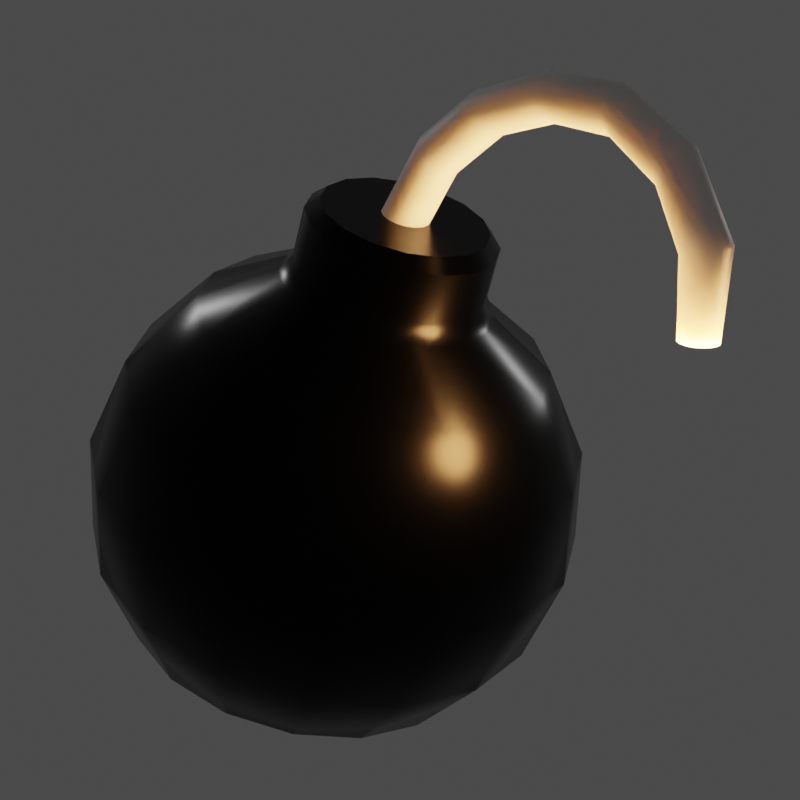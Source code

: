 # Source: Bomb.blend  (saved by Blender 2.82.7; exported with 4.5.12 LTS)
import bpy
from mathutils import Matrix  # noqa: F401  (used for matrix-valued properties, if any)

bpy.ops.wm.read_factory_settings(use_empty=True)
scene = bpy.context.scene
scene.name = 'Scene'

# ---- collections
col_collection = bpy.data.collections.new('Collection'); scene.collection.children.link(col_collection)

# ---- materials (node trees are filled in below, after node groups)
mat_metal = bpy.data.materials.new('Metal')
mat_metal.use_transparent_shadow = False
mat_wick = bpy.data.materials.new('Wick')
mat_wick.use_transparent_shadow = False

# ---- material node trees
mat_metal.use_nodes = True; mat_metal.node_tree.nodes.clear()
_N = mat_metal.node_tree.nodes; _L = mat_metal.node_tree.links
n0 = _N.new('ShaderNodeOutputMaterial'); n0.name = 'Material Output'; n0.location = (300, 300)
n1 = _N.new('ShaderNodeBsdfPrincipled'); n1.name = 'Principled BSDF'; n1.location = (10, 300)
n1.distribution = 'GGX'
n1.subsurface_method = 'BURLEY'
n1.inputs[0].default_value = (0.0, 0.0, 0.0, 1.0)
n1.inputs[1].default_value = 0.8
n1.inputs[2].default_value = 0.25
n1.inputs[3].default_value = 1.45
n1.inputs[27].default_value = (0.0, 0.0, 0.0, 1.0)
n1.inputs[28].default_value = 1.0
_L.new(n1.outputs[0], n0.inputs[0])
n0.is_active_output = True
mat_wick.use_nodes = True; mat_wick.node_tree.nodes.clear()
_N = mat_wick.node_tree.nodes; _L = mat_wick.node_tree.links
n0 = _N.new('ShaderNodeOutputMaterial'); n0.name = 'Material Output'; n0.location = (300, 300)
n1 = _N.new('ShaderNodeBsdfPrincipled'); n1.name = 'Principled BSDF'; n1.location = (10, 300)
n1.distribution = 'GGX'
n1.subsurface_method = 'BURLEY'
n1.inputs[3].default_value = 1.45
n1.inputs[8].default_value = 1.0
n1.inputs[9].default_value = (0.25, 0.2, 0.1)
n1.inputs[10].default_value = 0.5
n1.inputs[27].default_value = (0.0, 0.0, 0.0, 1.0)
n1.inputs[28].default_value = 1.0
_L.new(n1.outputs[0], n0.inputs[0])
n0.is_active_output = True

# ---- world
world_world = bpy.data.worlds.new('World'); scene.world = world_world
world_world.use_nodes = True; world_world.node_tree.nodes.clear()
_N = world_world.node_tree.nodes; _L = world_world.node_tree.links
n0 = _N.new('ShaderNodeOutputWorld'); n0.name = 'World Output'; n0.location = (300, 300)
n1 = _N.new('ShaderNodeBackground'); n1.name = 'Background'; n1.location = (10, 300)
n1.inputs[0].default_value = (0.2266, 0.2266, 0.2266, 1.0)
n1.inputs[1].default_value = 0.25
_L.new(n1.outputs[0], n0.inputs[0])
n0.is_active_output = True
world_world.color = (0.05088, 0.05088, 0.05088)
world_world.use_sun_shadow = False
world_world.sun_shadow_jitter_overblur = 0.0

# ---- cameras
cam_camera_001 = bpy.data.cameras.new('Camera.001')
cam_camera_001.lens = 100.0

# ---- lights
light_point = bpy.data.lights.new('Point', 'POINT')
light_point.color = (1.0, 0.4483, 0.1481)
light_point.transmission_factor = 0.0
light_point.energy = 500.0
light_point.shadow_soft_size = 0.25
light_point.shadow_maximum_resolution = 0.006
light_point.use_absolute_resolution = True
light_point_001 = bpy.data.lights.new('Point.001', 'POINT')
light_point_001.transmission_factor = 0.0
light_point_001.energy = 50.0
light_point_001.shadow_soft_size = 0.25
light_point_001.shadow_maximum_resolution = 0.006
light_point_001.use_absolute_resolution = True
light_point_002 = bpy.data.lights.new('Point.002', 'POINT')
light_point_002.transmission_factor = 0.0
light_point_002.energy = 50.0
light_point_002.shadow_soft_size = 0.25
light_point_002.shadow_maximum_resolution = 0.006
light_point_002.use_absolute_resolution = True

# ---- meshes
me_sphere = bpy.data.meshes.new('Sphere')
me_sphere.from_pydata([(0.0, 0.7071, 0.7071), (0.0, 0.9239, 0.3827), (0.0, 0.9239, -0.3827), (0.0, 0.3827, -0.9239), (0.2706, 0.6533, 0.7071), (0.3536, 0.8536, 0.3827), (0.3827, 0.9239, -4.371e-08), (0.3536, 0.8536, -0.3827), (0.2706, 0.6533, -0.7071), (0.1464, 0.3536, -0.9239), (0.5, 0.5, 0.7071), (0.6533, 0.6533, 0.3827), (0.7071, 0.7071, -4.371e-08), (0.6533, 0.6533, -0.3827), (0.5, 0.5, -0.7071), (0.2706, 0.2706, -0.9239), (0.6533, 0.2706, 0.7071), (0.8536, 0.3536, 0.3827), (0.9239, 0.3827, -4.371e-08), (0.8536, 0.3536, -0.3827), (0.6533, 0.2706, -0.7071), (0.3536, 0.1464, -0.9239), (0.7071, 7.11e-08, 0.7071), (0.9239, 1.149e-08, 0.3827), (1.0, 1.149e-08, -4.371e-08), (0.9239, 1.149e-08, -0.3827), (0.7071, 7.11e-08, -0.7071), (0.3827, 5.62e-08, -0.9239), (0.6533, -0.2706, 0.7071), (0.8536, -0.3536, 0.3827), (0.9239, -0.3827, -4.371e-08), (0.8536, -0.3536, -0.3827), (0.6533, -0.2706, -0.7071), (0.3536, -0.1464, -0.9239), (0.5, -0.5, 0.7071), (0.6533, -0.6533, 0.3827), (0.7071, -0.7071, -4.371e-08), (0.6533, -0.6533, -0.3827), (0.5, -0.5, -0.7071), (0.2706, -0.2706, -0.9239), (0.2706, -0.6533, 0.7071), (0.3536, -0.8536, 0.3827), (0.3827, -0.9239, -4.371e-08), (0.3536, -0.8536, -0.3827), (0.2706, -0.6533, -0.7071), (0.1464, -0.3536, -0.9239), (-2.664e-07, -0.7071, 0.7071), (-2.962e-07, -0.9239, 0.3827), (-3.26e-07, -1.0, -4.371e-08), (-2.962e-07, -0.9239, -0.3827), (-2.664e-07, -0.7071, -0.7071), (-1.621e-07, -0.3827, -0.9239), (-0.2706, -0.6533, 0.7071), (-0.3536, -0.8536, 0.3827), (-0.3827, -0.9239, -4.371e-08), (-0.3536, -0.8536, -0.3827), (-0.2706, -0.6533, -0.7071), (-0.1464, -0.3536, -0.9239), (-0.5, -0.5, 0.7071), (-0.6533, -0.6533, 0.3827), (-0.7071, -0.7071, -4.371e-08), (-0.6533, -0.6533, -0.3827), (-0.5, -0.5, -0.7071), (-0.2706, -0.2706, -0.9239), (-0.6533, -0.2706, 0.7071), (-0.8536, -0.3536, 0.3827), (-0.9239, -0.3827, -4.371e-08), (-0.8536, -0.3536, -0.3827), (-0.6533, -0.2706, -0.7071), (-0.3536, -0.1464, -0.9239), (-0.7071, 4.883e-07, 0.7071), (-0.9239, 5.181e-07, 0.3827), (-1.0, 6.075e-07, -4.371e-08), (-0.9239, 5.181e-07, -0.3827), (-0.7071, 4.883e-07, -0.7071), (-0.3827, 3.393e-07, -0.9239), (-0.6533, 0.2706, 0.7071), (-0.8536, 0.3536, 0.3827), (-0.9239, 0.3827, -4.371e-08), (-0.8536, 0.3536, -0.3827), (-0.6533, 0.2706, -0.7071), (-0.3536, 0.1464, -0.9239), (-0.5, 0.5, 0.7071), (-0.6533, 0.6533, 0.3827), (-0.7071, 0.7071, -4.371e-08), (-0.6533, 0.6533, -0.3827), (-0.5, 0.5, -0.7071), (-0.2706, 0.2706, -0.9239), (-0.2706, 0.6533, 0.7071), (-0.3536, 0.8536, 0.3827), (-0.3827, 0.9239, -4.371e-08), (-0.3536, 0.8536, -0.3827), (-0.2706, 0.6533, -0.7071), (-0.1464, 0.3536, -0.9239), (6.575e-07, 1.0, -4.371e-08), (4.34e-07, 0.7071, -0.7071), (0.0, 1.51e-07, -1.0), (2.702e-08, 0.09567, 1.228), (0.03661, 0.08839, 1.228), (0.06765, 0.06765, 1.228), (0.08839, 0.03661, 1.228), (0.09567, 6.186e-08, 1.228), (0.08839, -0.03661, 1.228), (0.06765, -0.06765, 1.228), (0.03661, -0.08839, 1.228), (-1.769e-08, -0.09567, 1.228), (-0.03661, -0.08839, 1.228), (-0.06765, -0.06765, 1.228), (-0.08839, -0.03661, 1.228), (-0.09567, 9.166e-08, 1.228), (-0.08839, 0.03661, 1.228), (-0.06765, 0.06765, 1.228), (-0.03661, 0.08839, 1.228), (0.07765, 0.09567, 1.518), (0.1094, 0.08839, 1.5), (0.1362, 0.06765, 1.484), (0.1542, 0.03661, 1.474), (0.1605, 6.186e-08, 1.47), (0.1542, -0.03661, 1.474), (0.1362, -0.06765, 1.484), (0.1094, -0.08839, 1.5), (0.07765, -0.09567, 1.518), (0.04594, -0.08839, 1.536), (0.01906, -0.06765, 1.552), (0.001099, -0.03661, 1.562), (-0.005208, 9.166e-08, 1.566), (0.001099, 0.03661, 1.562), (0.01906, 0.06765, 1.552), (0.04594, 0.08839, 1.536), (0.2497, 0.09567, 1.764), (0.2797, 0.08839, 1.743), (0.3051, 0.06765, 1.725), (0.3221, 0.03661, 1.713), (0.3281, 6.186e-08, 1.709), (0.3221, -0.03661, 1.713), (0.3051, -0.06765, 1.725), (0.2797, -0.08839, 1.743), (0.2497, -0.09567, 1.764), (0.2197, -0.08839, 1.785), (0.1943, -0.06765, 1.803), (0.1773, -0.03661, 1.815), (0.1713, 9.166e-08, 1.819), (0.1773, 0.03661, 1.815), (0.1943, 0.06765, 1.803), (0.2197, 0.08839, 1.785), (0.4955, 0.09567, 1.936), (0.5165, 0.08839, 1.906), (0.5343, 0.06765, 1.881), (0.5462, 0.03661, 1.864), (0.5503, 6.186e-08, 1.858), (0.5462, -0.03661, 1.864), (0.5343, -0.06765, 1.881), (0.5165, -0.08839, 1.906), (0.4955, -0.09567, 1.936), (0.4745, -0.08839, 1.966), (0.4567, -0.06765, 1.991), (0.4448, -0.03661, 2.008), (0.4406, 9.166e-08, 2.014), (0.4448, 0.03661, 2.008), (0.4567, 0.06765, 1.991), (0.4745, 0.08839, 1.966), (0.7852, 0.09567, 2.014), (0.7947, 0.08839, 1.978), (0.8028, 0.06765, 1.948), (0.8081, 0.03661, 1.928), (0.81, 6.186e-08, 1.921), (0.8081, -0.03661, 1.928), (0.8028, -0.06765, 1.948), (0.7947, -0.08839, 1.978), (0.7852, -0.09567, 2.014), (0.7758, -0.08839, 2.049), (0.7677, -0.06765, 2.079), (0.7624, -0.03661, 2.099), (0.7605, 9.166e-08, 2.106), (0.7624, 0.03661, 2.099), (0.7677, 0.06765, 2.079), (0.7758, 0.08839, 2.049), (1.075, 0.09567, 1.936), (1.066, 0.08839, 1.901), (1.058, 0.06765, 1.871), (1.052, 0.03661, 1.851), (1.05, 6.186e-08, 1.844), (1.052, -0.03661, 1.851), (1.058, -0.06765, 1.871), (1.066, -0.08839, 1.901), (1.075, -0.09567, 1.936), (1.084, -0.08839, 1.971), (1.093, -0.06765, 2.001), (1.098, -0.03661, 2.021), (1.1, 9.166e-08, 2.028), (1.098, 0.03661, 2.021), (1.093, 0.06765, 2.001), (1.084, 0.08839, 1.971), (1.287, 0.09567, 1.724), (1.255, 0.08839, 1.706), (1.229, 0.06765, 1.69), (1.211, 0.03661, 1.68), (1.204, 6.186e-08, 1.676), (1.211, -0.03661, 1.68), (1.229, -0.06765, 1.69), (1.255, -0.08839, 1.706), (1.287, -0.09567, 1.724), (1.319, -0.08839, 1.742), (1.346, -0.06765, 1.758), (1.364, -0.03661, 1.768), (1.37, 9.166e-08, 1.772), (1.364, 0.03661, 1.768), (1.346, 0.06765, 1.758), (1.319, 0.08839, 1.742), (1.37, -2.296e-08, 1.415), (1.37, 0.07654, 1.415), (1.342, 0.07071, 1.407), (1.318, 0.05412, 1.401), (1.302, 0.02929, 1.396), (1.296, 3.179e-09, 1.395), (1.302, -0.02929, 1.396), (1.318, -0.05412, 1.401), (1.342, -0.07071, 1.407), (1.37, -0.07654, 1.415), (1.398, -0.07071, 1.422), (1.422, -0.05412, 1.429), (1.438, -0.02929, 1.433), (1.444, 2.702e-08, 1.435), (1.438, 0.02929, 1.433), (1.422, 0.05412, 1.429), (1.398, 0.07071, 1.422), (0.1626, 0.3925, 0.8957), (0.1464, 0.3536, 0.9739), (0.2706, 0.2706, 0.9739), (0.3004, 0.3004, 0.8957), (0.3536, 0.1464, 0.9739), (0.3925, 0.1626, 0.8957), (0.3827, 1.292e-07, 0.9739), (0.4248, 1.23e-07, 0.8957), (0.3536, -0.1464, 0.9739), (0.3925, -0.1626, 0.8957), (0.2706, -0.2706, 0.9739), (0.3004, -0.3004, 0.8957), (0.1464, -0.3536, 0.9739), (0.1626, -0.3925, 0.8957), (-7.361e-08, -0.3827, 0.9739), (-9.784e-08, -0.4248, 0.8957), (-0.1464, -0.3536, 0.9739), (-0.1626, -0.3925, 0.8957), (-0.2706, -0.2706, 0.9739), (-0.3004, -0.3004, 0.8957), (-0.3536, -0.1464, 0.9739), (-0.3925, -0.1626, 0.8957), (-0.3827, 2.484e-07, 0.9739), (-0.4248, 2.809e-07, 0.8957), (-0.3536, 0.1464, 0.9739), (-0.3925, 0.1626, 0.8957), (-0.2706, 0.2706, 0.9739), (-0.3004, 0.3004, 0.8957), (-0.1464, 0.3536, 0.9739), (-0.1626, 0.3925, 0.8957), (1.052e-07, 0.3827, 0.9739), (9.235e-08, 0.4248, 0.8957), (0.2345, 0.2346, 1.228), (0.2706, 0.2706, 1.178), (0.1464, 0.3536, 1.178), (0.1269, 0.3065, 1.228), (0.3065, 0.1269, 1.228), (0.3536, 0.1464, 1.178), (0.3317, 1.11e-07, 1.228), (0.3827, 1.231e-07, 1.178), (0.3065, -0.1269, 1.228), (0.3536, -0.1464, 1.178), (0.2345, -0.2345, 1.228), (0.2706, -0.2706, 1.178), (0.1269, -0.3065, 1.228), (0.1464, -0.3536, 1.178), (-6.753e-08, -0.3317, 1.228), (-7.737e-08, -0.3827, 1.178), (-0.1269, -0.3065, 1.228), (-0.1464, -0.3536, 1.178), (-0.2345, -0.2345, 1.228), (-0.2706, -0.2706, 1.178), (-0.3065, -0.1269, 1.228), (-0.3536, -0.1464, 1.178), (-0.3317, 2.143e-07, 1.228), (-0.3827, 2.423e-07, 1.178), (-0.3065, 0.1269, 1.228), (-0.3536, 0.1464, 1.178), (-0.2345, 0.2346, 1.228), (-0.2706, 0.2706, 1.178), (-0.1269, 0.3065, 1.228), (-0.1464, 0.3536, 1.178), (8.747e-08, 0.3317, 1.228), (1.014e-07, 0.3827, 1.178)], [], [(10, 229, 231, 16), (3, 95, 8, 9), (2, 94, 6, 7), (1, 0, 4, 5), (64, 247, 249, 70), (96, 3, 9), (95, 2, 7, 8), (94, 1, 5, 6), (7, 6, 12, 13), (5, 4, 10, 11), (228, 227, 260, 259), (96, 9, 15), (8, 7, 13, 14), (6, 5, 11, 12), (227, 256, 289, 260), (9, 8, 14, 15), (96, 15, 21), (14, 13, 19, 20), (12, 11, 17, 18), (230, 228, 259, 263), (15, 14, 20, 21), (13, 12, 18, 19), (11, 10, 16, 17), (70, 249, 251, 76), (18, 17, 23, 24), (232, 230, 263, 265), (21, 20, 26, 27), (19, 18, 24, 25), (17, 16, 22, 23), (34, 237, 239, 40), (96, 21, 27), (20, 19, 25, 26), (27, 26, 32, 33), (25, 24, 30, 31), (23, 22, 28, 29), (88, 255, 257, 0), (96, 27, 33), (26, 25, 31, 32), (24, 23, 29, 30), (234, 232, 265, 267), (29, 28, 34, 35), (261, 98, 99, 258), (96, 33, 39), (32, 31, 37, 38), (30, 29, 35, 36), (236, 234, 267, 269), (33, 32, 38, 39), (31, 30, 36, 37), (96, 39, 45), (38, 37, 43, 44), (36, 35, 41, 42), (238, 236, 269, 271), (39, 38, 44, 45), (37, 36, 42, 43), (35, 34, 40, 41), (52, 243, 245, 58), (240, 238, 271, 273), (45, 44, 50, 51), (43, 42, 48, 49), (41, 40, 46, 47), (28, 235, 237, 34), (96, 45, 51), (44, 43, 49, 50), (42, 41, 47, 48), (51, 50, 56, 57), (49, 48, 54, 55), (47, 46, 52, 53), (58, 245, 247, 64), (96, 51, 57), (50, 49, 55, 56), (48, 47, 53, 54), (242, 240, 273, 275), (22, 233, 235, 28), (96, 57, 63), (56, 55, 61, 62), (54, 53, 59, 60), (244, 242, 275, 277), (57, 56, 62, 63), (55, 54, 60, 61), (53, 52, 58, 59), (62, 61, 67, 68), (60, 59, 65, 66), (246, 244, 277, 279), (63, 62, 68, 69), (61, 60, 66, 67), (59, 58, 64, 65), (82, 253, 255, 88), (96, 63, 69), (69, 68, 74, 75), (67, 66, 72, 73), (65, 64, 70, 71), (76, 251, 253, 82), (96, 69, 75), (68, 67, 73, 74), (66, 65, 71, 72), (248, 246, 279, 281), (73, 72, 78, 79), (71, 70, 76, 77), (46, 241, 243, 52), (96, 75, 81), (74, 73, 79, 80), (72, 71, 77, 78), (250, 248, 281, 283), (75, 74, 80, 81), (96, 81, 87), (80, 79, 85, 86), (78, 77, 83, 84), (252, 250, 283, 285), (81, 80, 86, 87), (79, 78, 84, 85), (77, 76, 82, 83), (40, 239, 241, 46), (84, 83, 89, 90), (254, 252, 285, 287), (87, 86, 92, 93), (85, 84, 90, 91), (83, 82, 88, 89), (16, 231, 233, 22), (96, 87, 93), (86, 85, 91, 92), (93, 92, 95, 3), (91, 90, 94, 2), (89, 88, 0, 1), (0, 257, 226, 4), (96, 93, 3), (92, 91, 2, 95), (90, 89, 1, 94), (256, 254, 287, 289), (100, 99, 115, 116), (108, 107, 123, 124), (101, 100, 116, 117), (109, 108, 124, 125), (102, 101, 117, 118), (110, 109, 125, 126), (103, 102, 118, 119), (111, 110, 126, 127), (104, 103, 119, 120), (112, 111, 127, 128), (105, 104, 120, 121), (98, 97, 113, 114), (97, 112, 128, 113), (106, 105, 121, 122), (99, 98, 114, 115), (107, 106, 122, 123), (286, 112, 97, 288), (284, 111, 112, 286), (282, 110, 111, 284), (280, 109, 110, 282), (278, 108, 109, 280), (276, 107, 108, 278), (274, 106, 107, 276), (272, 105, 106, 274), (270, 104, 105, 272), (268, 103, 104, 270), (266, 102, 103, 268), (264, 101, 102, 266), (288, 97, 98, 261), (258, 99, 100, 262), (262, 100, 101, 264), (126, 125, 141, 142), (119, 118, 134, 135), (127, 126, 142, 143), (120, 119, 135, 136), (128, 127, 143, 144), (121, 120, 136, 137), (114, 113, 129, 130), (113, 128, 144, 129), (122, 121, 137, 138), (115, 114, 130, 131), (123, 122, 138, 139), (116, 115, 131, 132), (124, 123, 139, 140), (117, 116, 132, 133), (125, 124, 140, 141), (118, 117, 133, 134), (137, 136, 152, 153), (130, 129, 145, 146), (129, 144, 160, 145), (138, 137, 153, 154), (131, 130, 146, 147), (139, 138, 154, 155), (132, 131, 147, 148), (140, 139, 155, 156), (133, 132, 148, 149), (141, 140, 156, 157), (134, 133, 149, 150), (142, 141, 157, 158), (135, 134, 150, 151), (143, 142, 158, 159), (136, 135, 151, 152), (144, 143, 159, 160), (148, 147, 163, 164), (156, 155, 171, 172), (149, 148, 164, 165), (157, 156, 172, 173), (150, 149, 165, 166), (158, 157, 173, 174), (151, 150, 166, 167), (159, 158, 174, 175), (152, 151, 167, 168), (160, 159, 175, 176), (153, 152, 168, 169), (146, 145, 161, 162), (145, 160, 176, 161), (154, 153, 169, 170), (147, 146, 162, 163), (155, 154, 170, 171), (174, 173, 189, 190), (167, 166, 182, 183), (175, 174, 190, 191), (168, 167, 183, 184), (176, 175, 191, 192), (169, 168, 184, 185), (162, 161, 177, 178), (161, 176, 192, 177), (170, 169, 185, 186), (163, 162, 178, 179), (171, 170, 186, 187), (164, 163, 179, 180), (172, 171, 187, 188), (165, 164, 180, 181), (173, 172, 188, 189), (166, 165, 181, 182), (192, 191, 207, 208), (185, 184, 200, 201), (178, 177, 193, 194), (177, 192, 208, 193), (186, 185, 201, 202), (179, 178, 194, 195), (187, 186, 202, 203), (180, 179, 195, 196), (188, 187, 203, 204), (181, 180, 196, 197), (189, 188, 204, 205), (182, 181, 197, 198), (190, 189, 205, 206), (183, 182, 198, 199), (191, 190, 206, 207), (184, 183, 199, 200), (203, 202, 219, 220), (196, 195, 212, 213), (204, 203, 220, 221), (197, 196, 213, 214), (205, 204, 221, 222), (198, 197, 214, 215), (206, 205, 222, 223), (199, 198, 215, 216), (207, 206, 223, 224), (200, 199, 216, 217), (208, 207, 224, 225), (201, 200, 217, 218), (194, 193, 210, 211), (193, 208, 225, 210), (202, 201, 218, 219), (195, 194, 211, 212), (210, 209, 211), (211, 209, 212), (212, 209, 213), (213, 209, 214), (214, 209, 215), (215, 209, 216), (216, 209, 217), (217, 209, 218), (218, 209, 219), (219, 209, 220), (220, 209, 221), (221, 209, 222), (222, 209, 223), (223, 209, 224), (224, 209, 225), (225, 209, 210), (229, 226, 227, 228), (228, 230, 231, 229), (230, 232, 233, 231), (235, 233, 232, 234), (237, 235, 234, 236), (236, 238, 239, 237), (238, 240, 241, 239), (243, 241, 240, 242), (245, 243, 242, 244), (244, 246, 247, 245), (249, 247, 246, 248), (251, 249, 248, 250), (250, 252, 253, 251), (252, 254, 255, 253), (257, 255, 254, 256), (256, 227, 226, 257), (259, 260, 261, 258), (258, 262, 263, 259), (262, 264, 265, 263), (267, 265, 264, 266), (269, 267, 266, 268), (268, 270, 271, 269), (270, 272, 273, 271), (275, 273, 272, 274), (277, 275, 274, 276), (276, 278, 279, 277), (281, 279, 278, 280), (283, 281, 280, 282), (282, 284, 285, 283), (284, 286, 287, 285), (289, 287, 286, 288), (288, 261, 260, 289), (4, 226, 229, 10)])
me_sphere.polygons.foreach_set('use_smooth', [True] * 304)
me_sphere.polygons.foreach_set('material_index', [0, 0, 0, 0, 0, 0, 0, 0, 0, 0, 0, 0, 0, 0, 0, 0, 0, 0, 0, 0, 0, 0, 0, 0, 0, 0, 0, 0, 0, 0, 0, 0, 0, 0, 0, 0, 0, 0, 0, 0, 0, 0, 0, 0, 0, 0, 0, 0, 0, 0, 0, 0, 0, 0, 0, 0, 0, 0, 0, 0, 0, 0, 0, 0, 0, 0, 0, 0, 0, 0, 0, 0, 0, 0, 0, 0, 0, 0, 0, 0, 0, 0, 0, 0, 0, 0, 0, 0, 0, 0, 0, 0, 0, 0, 0, 0, 0, 0, 0, 0, 0, 0, 0, 0, 0, 0, 0, 0, 0, 0, 0, 0, 0, 0, 0, 0, 0, 0, 0, 0, 0, 0, 0, 0, 0, 0, 0, 0, 1, 1, 1, 1, 1, 1, 1, 1, 1, 1, 1, 1, 1, 1, 1, 1, 0, 0, 0, 0, 0, 0, 0, 0, 0, 0, 0, 0, 0, 0, 0, 1, 1, 1, 1, 1, 1, 1, 1, 1, 1, 1, 1, 1, 1, 1, 1, 1, 1, 1, 1, 1, 1, 1, 1, 1, 1, 1, 1, 1, 1, 1, 1, 1, 1, 1, 1, 1, 1, 1, 1, 1, 1, 1, 1, 1, 1, 1, 1, 1, 1, 1, 1, 1, 1, 1, 1, 1, 1, 1, 1, 1, 1, 1, 1, 1, 1, 1, 1, 1, 1, 1, 1, 1, 1, 1, 1, 1, 1, 1, 1, 1, 1, 1, 1, 1, 1, 1, 1, 1, 1, 1, 1, 1, 1, 1, 1, 1, 1, 1, 1, 1, 1, 1, 1, 1, 1, 1, 1, 1, 1, 1, 1, 0, 0, 0, 0, 0, 0, 0, 0, 0, 0, 0, 0, 0, 0, 0, 0, 0, 0, 0, 0, 0, 0, 0, 0, 0, 0, 0, 0, 0, 0, 0, 0, 0])
_uv = me_sphere.uv_layers.new(name='UVMap')
_uv.uv.foreach_set('vector', [0.625, 0.75, 0.625, 0.8588, 0.5625, 0.8588, 0.5625, 0.75, 0.75, 0.125, 0.75, 0.25, 0.6875, 0.25, 0.6875, 0.125, 0.75, 0.375, 0.75, 0.5, 0.6875, 0.5, 0.6875, 0.375, 0.75, 0.625, 0.75, 0.75, 0.6875, 0.75, 0.6875, 0.625, 0.0625, 0.75, 0.0625, 0.8588, 0.0, 0.8588, 0.0, 0.75, 0.7188, 0.0, 0.75, 0.125, 0.6875, 0.125, 0.75, 0.25, 0.75, 0.375, 0.6875, 0.375, 0.6875, 0.25, 0.75, 0.5, 0.75, 0.625, 0.6875, 0.625, 0.6875, 0.5, 0.6875, 0.375, 0.6875, 0.5, 0.625, 0.5, 0.625, 0.375, 0.6875, 0.625, 0.6875, 0.75, 0.625, 0.75, 0.625, 0.625, 0.625, 0.875, 0.6875, 0.875, 0.6875, 0.875, 0.625, 0.875, 0.6562, 0.0, 0.6875, 0.125, 0.625, 0.125, 0.6875, 0.25, 0.6875, 0.375, 0.625, 0.375, 0.625, 0.25, 0.6875, 0.5, 0.6875, 0.625, 0.625, 0.625, 0.625, 0.5, 0.6875, 0.875, 0.75, 0.875, 0.75, 0.875, 0.6875, 0.875, 0.6875, 0.125, 0.6875, 0.25, 0.625, 0.25, 0.625, 0.125, 0.5938, 0.0, 0.625, 0.125, 0.5625, 0.125, 0.625, 0.25, 0.625, 0.375, 0.5625, 0.375, 0.5625, 0.25, 0.625, 0.5, 0.625, 0.625, 0.5625, 0.625, 0.5625, 0.5, 0.5625, 0.875, 0.625, 0.875, 0.625, 0.875, 0.5625, 0.875, 0.625, 0.125, 0.625, 0.25, 0.5625, 0.25, 0.5625, 0.125, 0.625, 0.375, 0.625, 0.5, 0.5625, 0.5, 0.5625, 0.375, 0.625, 0.625, 0.625, 0.75, 0.5625, 0.75, 0.5625, 0.625, 1.0, 0.75, 1.0, 0.8588, 0.9375, 0.8588, 0.9375, 0.75, 0.5625, 0.5, 0.5625, 0.625, 0.5, 0.625, 0.5, 0.5, 0.5, 0.875, 0.5625, 0.875, 0.5625, 0.875, 0.5, 0.875, 0.5625, 0.125, 0.5625, 0.25, 0.5, 0.25, 0.5, 0.125, 0.5625, 0.375, 0.5625, 0.5, 0.5, 0.5, 0.5, 0.375, 0.5625, 0.625, 0.5625, 0.75, 0.5, 0.75, 0.5, 0.625, 0.375, 0.75, 0.375, 0.8588, 0.3125, 0.8588, 0.3125, 0.75, 0.5313, 0.0, 0.5625, 0.125, 0.5, 0.125, 0.5625, 0.25, 0.5625, 0.375, 0.5, 0.375, 0.5, 0.25, 0.5, 0.125, 0.5, 0.25, 0.4375, 0.25, 0.4375, 0.125, 0.5, 0.375, 0.5, 0.5, 0.4375, 0.5, 0.4375, 0.375, 0.5, 0.625, 0.5, 0.75, 0.4375, 0.75, 0.4375, 0.625, 0.8125, 0.75, 0.8125, 0.8588, 0.75, 0.8588, 0.75, 0.75, 0.4688, 0.0, 0.5, 0.125, 0.4375, 0.125, 0.5, 0.25, 0.5, 0.375, 0.4375, 0.375, 0.4375, 0.25, 0.5, 0.5, 0.5, 0.625, 0.4375, 0.625, 0.4375, 0.5, 0.4375, 0.875, 0.5, 0.875, 0.5, 0.875, 0.4375, 0.875, 0.4375, 0.625, 0.4375, 0.75, 0.375, 0.75, 0.375, 0.625, 0.6847, 0.8861, 0.6719, 0.9375, 0.6406, 0.9375, 0.6278, 0.8861, 0.4063, 0.0, 0.4375, 0.125, 0.375, 0.125, 0.4375, 0.25, 0.4375, 0.375, 0.375, 0.375, 0.375, 0.25, 0.4375, 0.5, 0.4375, 0.625, 0.375, 0.625, 0.375, 0.5, 0.375, 0.875, 0.4375, 0.875, 0.4375, 0.875, 0.375, 0.875, 0.4375, 0.125, 0.4375, 0.25, 0.375, 0.25, 0.375, 0.125, 0.4375, 0.375, 0.4375, 0.5, 0.375, 0.5, 0.375, 0.375, 0.3438, 0.0, 0.375, 0.125, 0.3125, 0.125, 0.375, 0.25, 0.375, 0.375, 0.3125, 0.375, 0.3125, 0.25, 0.375, 0.5, 0.375, 0.625, 0.3125, 0.625, 0.3125, 0.5, 0.3125, 0.875, 0.375, 0.875, 0.375, 0.875, 0.3125, 0.875, 0.375, 0.125, 0.375, 0.25, 0.3125, 0.25, 0.3125, 0.125, 0.375, 0.375, 0.375, 0.5, 0.3125, 0.5, 0.3125, 0.375, 0.375, 0.625, 0.375, 0.75, 0.3125, 0.75, 0.3125, 0.625, 0.1875, 0.75, 0.1875, 0.8588, 0.125, 0.8588, 0.125, 0.75, 0.25, 0.875, 0.3125, 0.875, 0.3125, 0.875, 0.25, 0.875, 0.3125, 0.125, 0.3125, 0.25, 0.25, 0.25, 0.25, 0.125, 0.3125, 0.375, 0.3125, 0.5, 0.25, 0.5, 0.25, 0.375, 0.3125, 0.625, 0.3125, 0.75, 0.25, 0.75, 0.25, 0.625, 0.4375, 0.75, 0.4375, 0.8588, 0.375, 0.8588, 0.375, 0.75, 0.2812, 0.0, 0.3125, 0.125, 0.25, 0.125, 0.3125, 0.25, 0.3125, 0.375, 0.25, 0.375, 0.25, 0.25, 0.3125, 0.5, 0.3125, 0.625, 0.25, 0.625, 0.25, 0.5, 0.25, 0.125, 0.25, 0.25, 0.1875, 0.25, 0.1875, 0.125, 0.25, 0.375, 0.25, 0.5, 0.1875, 0.5, 0.1875, 0.375, 0.25, 0.625, 0.25, 0.75, 0.1875, 0.75, 0.1875, 0.625, 0.125, 0.75, 0.125, 0.8588, 0.0625, 0.8588, 0.0625, 0.75, 0.2187, 0.0, 0.25, 0.125, 0.1875, 0.125, 0.25, 0.25, 0.25, 0.375, 0.1875, 0.375, 0.1875, 0.25, 0.25, 0.5, 0.25, 0.625, 0.1875, 0.625, 0.1875, 0.5, 0.1875, 0.875, 0.25, 0.875, 0.25, 0.875, 0.1875, 0.875, 0.5, 0.75, 0.5, 0.8588, 0.4375, 0.8588, 0.4375, 0.75, 0.1562, 0.0, 0.1875, 0.125, 0.125, 0.125, 0.1875, 0.25, 0.1875, 0.375, 0.125, 0.375, 0.125, 0.25, 0.1875, 0.5, 0.1875, 0.625, 0.125, 0.625, 0.125, 0.5, 0.125, 0.875, 0.1875, 0.875, 0.1875, 0.875, 0.125, 0.875, 0.1875, 0.125, 0.1875, 0.25, 0.125, 0.25, 0.125, 0.125, 0.1875, 0.375, 0.1875, 0.5, 0.125, 0.5, 0.125, 0.375, 0.1875, 0.625, 0.1875, 0.75, 0.125, 0.75, 0.125, 0.625, 0.125, 0.25, 0.125, 0.375, 0.0625, 0.375, 0.0625, 0.25, 0.125, 0.5, 0.125, 0.625, 0.0625, 0.625, 0.0625, 0.5, 0.0625, 0.875, 0.125, 0.875, 0.125, 0.875, 0.0625, 0.875, 0.125, 0.125, 0.125, 0.25, 0.0625, 0.25, 0.0625, 0.125, 0.125, 0.375, 0.125, 0.5, 0.0625, 0.5, 0.0625, 0.375, 0.125, 0.625, 0.125, 0.75, 0.0625, 0.75, 0.0625, 0.625, 0.875, 0.75, 0.875, 0.8588, 0.8125, 0.8588, 0.8125, 0.75, 0.09375, 0.0, 0.125, 0.125, 0.0625, 0.125, 0.0625, 0.125, 0.0625, 0.25, 0.0, 0.25, 0.0, 0.125, 0.0625, 0.375, 0.0625, 0.5, 0.0, 0.5, 0.0, 0.375, 0.0625, 0.625, 0.0625, 0.75, 0.0, 0.75, 0.0, 0.625, 0.9375, 0.75, 0.9375, 0.8588, 0.875, 0.8588, 0.875, 0.75, 0.03125, 0.0, 0.0625, 0.125, 0.0, 0.125, 0.0625, 0.25, 0.0625, 0.375, 0.0, 0.375, 0.0, 0.25, 0.0625, 0.5, 0.0625, 0.625, 0.0, 0.625, 0.0, 0.5, 0.0, 0.875, 0.0625, 0.875, 0.0625, 0.875, 0.0, 0.875, 1.0, 0.375, 1.0, 0.5, 0.9375, 0.5, 0.9375, 0.375, 1.0, 0.625, 1.0, 0.75, 0.9375, 0.75, 0.9375, 0.625, 0.25, 0.75, 0.25, 0.8588, 0.1875, 0.8588, 0.1875, 0.75, 0.9687, 0.0, 1.0, 0.125, 0.9375, 0.125, 1.0, 0.25, 1.0, 0.375, 0.9375, 0.375, 0.9375, 0.25, 1.0, 0.5, 1.0, 0.625, 0.9375, 0.625, 0.9375, 0.5, 0.9375, 0.875, 1.0, 0.875, 1.0, 0.875, 0.9375, 0.875, 1.0, 0.125, 1.0, 0.25, 0.9375, 0.25, 0.9375, 0.125, 0.9062, 0.0, 0.9375, 0.125, 0.875, 0.125, 0.9375, 0.25, 0.9375, 0.375, 0.875, 0.375, 0.875, 0.25, 0.9375, 0.5, 0.9375, 0.625, 0.875, 0.625, 0.875, 0.5, 0.875, 0.875, 0.9375, 0.875, 0.9375, 0.875, 0.875, 0.875, 0.9375, 0.125, 0.9375, 0.25, 0.875, 0.25, 0.875, 0.125, 0.9375, 0.375, 0.9375, 0.5, 0.875, 0.5, 0.875, 0.375, 0.9375, 0.625, 0.9375, 0.75, 0.875, 0.75, 0.875, 0.625, 0.3125, 0.75, 0.3125, 0.8588, 0.25, 0.8588, 0.25, 0.75, 0.875, 0.5, 0.875, 0.625, 0.8125, 0.625, 0.8125, 0.5, 0.8125, 0.875, 0.875, 0.875, 0.875, 0.875, 0.8125, 0.875, 0.875, 0.125, 0.875, 0.25, 0.8125, 0.25, 0.8125, 0.125, 0.875, 0.375, 0.875, 0.5, 0.8125, 0.5, 0.8125, 0.375, 0.875, 0.625, 0.875, 0.75, 0.8125, 0.75, 0.8125, 0.625, 0.5625, 0.75, 0.5625, 0.8588, 0.5, 0.8588, 0.5, 0.75, 0.8437, 0.0, 0.875, 0.125, 0.8125, 0.125, 0.875, 0.25, 0.875, 0.375, 0.8125, 0.375, 0.8125, 0.25, 0.8125, 0.125, 0.8125, 0.25, 0.75, 0.25, 0.75, 0.125, 0.8125, 0.375, 0.8125, 0.5, 0.75, 0.5, 0.75, 0.375, 0.8125, 0.625, 0.8125, 0.75, 0.75, 0.75, 0.75, 0.625, 0.75, 0.75, 0.75, 0.8588, 0.6875, 0.8588, 0.6875, 0.75, 0.7812, 0.0, 0.8125, 0.125, 0.75, 0.125, 0.8125, 0.25, 0.8125, 0.375, 0.75, 0.375, 0.75, 0.25, 0.8125, 0.5, 0.8125, 0.625, 0.75, 0.625, 0.75, 0.5, 0.75, 0.875, 0.8125, 0.875, 0.8125, 0.875, 0.75, 0.875, 0.5781, 0.9375, 0.6094, 0.9375, 0.6094, 0.9375, 0.5781, 0.9375, 0.07812, 0.9375, 0.1094, 0.9375, 0.1094, 0.9375, 0.07812, 0.9375, 0.5156, 0.9375, 0.5469, 0.9375, 0.5469, 0.9375, 0.5156, 0.9375, 0.01562, 0.9375, 0.04687, 0.9375, 0.04687, 0.9375, 0.01562, 0.9375, 0.4531, 0.9375, 0.4844, 0.9375, 0.4844, 0.9375, 0.4531, 0.9375, 0.9531, 0.9375, 0.9844, 0.9375, 0.9844, 0.9375, 0.9531, 0.9375, 0.3906, 0.9375, 0.4219, 0.9375, 0.4219, 0.9375, 0.3906, 0.9375, 0.8906, 0.9375, 0.9219, 0.9375, 0.9219, 0.9375, 0.8906, 0.9375, 0.3281, 0.9375, 0.3594, 0.9375, 0.3594, 0.9375, 0.3281, 0.9375, 0.8281, 0.9375, 0.8594, 0.9375, 0.8594, 0.9375, 0.8281, 0.9375, 0.2656, 0.9375, 0.2969, 0.9375, 0.2969, 0.9375, 0.2656, 0.9375, 0.7031, 0.9375, 0.7344, 0.9375, 0.7344, 0.9375, 0.7031, 0.9375, 0.7656, 0.9375, 0.7969, 0.9375, 0.7969, 0.9375, 0.7656, 0.9375, 0.2031, 0.9375, 0.2344, 0.9375, 0.2344, 0.9375, 0.2031, 0.9375, 0.6406, 0.9375, 0.6719, 0.9375, 0.6719, 0.9375, 0.6406, 0.9375, 0.1406, 0.9375, 0.1719, 0.9375, 0.1719, 0.9375, 0.1406, 0.9375, 0.8097, 0.8861, 0.7969, 0.9375, 0.7656, 0.9375, 0.7528, 0.8861, 0.8722, 0.8861, 0.8594, 0.9375, 0.8281, 0.9375, 0.8153, 0.8861, 0.9347, 0.8861, 0.9219, 0.9375, 0.8906, 0.9375, 0.8778, 0.8861, 0.9972, 0.8861, 0.9844, 0.9375, 0.9531, 0.9375, 0.9403, 0.8861, 0.05972, 0.8861, 0.04687, 0.9375, 0.01562, 0.9375, 0.002775, 0.8861, 0.1222, 0.8861, 0.1094, 0.9375, 0.07812, 0.9375, 0.06528, 0.8861, 0.1847, 0.8861, 0.1719, 0.9375, 0.1406, 0.9375, 0.1278, 0.8861, 0.2472, 0.8861, 0.2344, 0.9375, 0.2031, 0.9375, 0.1903, 0.8861, 0.3097, 0.8861, 0.2969, 0.9375, 0.2656, 0.9375, 0.2528, 0.8861, 0.3722, 0.8861, 0.3594, 0.9375, 0.3281, 0.9375, 0.3153, 0.8861, 0.4347, 0.8861, 0.4219, 0.9375, 0.3906, 0.9375, 0.3778, 0.8861, 0.4972, 0.8861, 0.4844, 0.9375, 0.4531, 0.9375, 0.4403, 0.8861, 0.7472, 0.8861, 0.7344, 0.9375, 0.7031, 0.9375, 0.6903, 0.8861, 0.6222, 0.8861, 0.6094, 0.9375, 0.5781, 0.9375, 0.5653, 0.8861, 0.5597, 0.8861, 0.5469, 0.9375, 0.5156, 0.9375, 0.5028, 0.8861, 0.9531, 0.9375, 0.9844, 0.9375, 0.9844, 0.9375, 0.9531, 0.9375, 0.3906, 0.9375, 0.4219, 0.9375, 0.4219, 0.9375, 0.3906, 0.9375, 0.8906, 0.9375, 0.9219, 0.9375, 0.9219, 0.9375, 0.8906, 0.9375, 0.3281, 0.9375, 0.3594, 0.9375, 0.3594, 0.9375, 0.3281, 0.9375, 0.8281, 0.9375, 0.8594, 0.9375, 0.8594, 0.9375, 0.8281, 0.9375, 0.2656, 0.9375, 0.2969, 0.9375, 0.2969, 0.9375, 0.2656, 0.9375, 0.7031, 0.9375, 0.7344, 0.9375, 0.7344, 0.9375, 0.7031, 0.9375, 0.7656, 0.9375, 0.7969, 0.9375, 0.7969, 0.9375, 0.7656, 0.9375, 0.2031, 0.9375, 0.2344, 0.9375, 0.2344, 0.9375, 0.2031, 0.9375, 0.6406, 0.9375, 0.6719, 0.9375, 0.6719, 0.9375, 0.6406, 0.9375, 0.1406, 0.9375, 0.1719, 0.9375, 0.1719, 0.9375, 0.1406, 0.9375, 0.5781, 0.9375, 0.6094, 0.9375, 0.6094, 0.9375, 0.5781, 0.9375, 0.07812, 0.9375, 0.1094, 0.9375, 0.1094, 0.9375, 0.07812, 0.9375, 0.5156, 0.9375, 0.5469, 0.9375, 0.5469, 0.9375, 0.5156, 0.9375, 0.01562, 0.9375, 0.04687, 0.9375, 0.04687, 0.9375, 0.01562, 0.9375, 0.4531, 0.9375, 0.4844, 0.9375, 0.4844, 0.9375, 0.4531, 0.9375, 0.2656, 0.9375, 0.2969, 0.9375, 0.2969, 0.9375, 0.2656, 0.9375, 0.7031, 0.9375, 0.7344, 0.9375, 0.7344, 0.9375, 0.7031, 0.9375, 0.7656, 0.9375, 0.7969, 0.9375, 0.7969, 0.9375, 0.7656, 0.9375, 0.2031, 0.9375, 0.2344, 0.9375, 0.2344, 0.9375, 0.2031, 0.9375, 0.6406, 0.9375, 0.6719, 0.9375, 0.6719, 0.9375, 0.6406, 0.9375, 0.1406, 0.9375, 0.1719, 0.9375, 0.1719, 0.9375, 0.1406, 0.9375, 0.5781, 0.9375, 0.6094, 0.9375, 0.6094, 0.9375, 0.5781, 0.9375, 0.07812, 0.9375, 0.1094, 0.9375, 0.1094, 0.9375, 0.07812, 0.9375, 0.5156, 0.9375, 0.5469, 0.9375, 0.5469, 0.9375, 0.5156, 0.9375, 0.01562, 0.9375, 0.04687, 0.9375, 0.04687, 0.9375, 0.01562, 0.9375, 0.4531, 0.9375, 0.4844, 0.9375, 0.4844, 0.9375, 0.4531, 0.9375, 0.9531, 0.9375, 0.9844, 0.9375, 0.9844, 0.9375, 0.9531, 0.9375, 0.3906, 0.9375, 0.4219, 0.9375, 0.4219, 0.9375, 0.3906, 0.9375, 0.8906, 0.9375, 0.9219, 0.9375, 0.9219, 0.9375, 0.8906, 0.9375, 0.3281, 0.9375, 0.3594, 0.9375, 0.3594, 0.9375, 0.3281, 0.9375, 0.8281, 0.9375, 0.8594, 0.9375, 0.8594, 0.9375, 0.8281, 0.9375, 0.5781, 0.9375, 0.6094, 0.9375, 0.6094, 0.9375, 0.5781, 0.9375, 0.07812, 0.9375, 0.1094, 0.9375, 0.1094, 0.9375, 0.07812, 0.9375, 0.5156, 0.9375, 0.5469, 0.9375, 0.5469, 0.9375, 0.5156, 0.9375, 0.01562, 0.9375, 0.04687, 0.9375, 0.04687, 0.9375, 0.01562, 0.9375, 0.4531, 0.9375, 0.4844, 0.9375, 0.4844, 0.9375, 0.4531, 0.9375, 0.9531, 0.9375, 0.9844, 0.9375, 0.9844, 0.9375, 0.9531, 0.9375, 0.3906, 0.9375, 0.4219, 0.9375, 0.4219, 0.9375, 0.3906, 0.9375, 0.8906, 0.9375, 0.9219, 0.9375, 0.9219, 0.9375, 0.8906, 0.9375, 0.3281, 0.9375, 0.3594, 0.9375, 0.3594, 0.9375, 0.3281, 0.9375, 0.8281, 0.9375, 0.8594, 0.9375, 0.8594, 0.9375, 0.8281, 0.9375, 0.2656, 0.9375, 0.2969, 0.9375, 0.2969, 0.9375, 0.2656, 0.9375, 0.7031, 0.9375, 0.7344, 0.9375, 0.7344, 0.9375, 0.7031, 0.9375, 0.7656, 0.9375, 0.7969, 0.9375, 0.7969, 0.9375, 0.7656, 0.9375, 0.2031, 0.9375, 0.2344, 0.9375, 0.2344, 0.9375, 0.2031, 0.9375, 0.6406, 0.9375, 0.6719, 0.9375, 0.6719, 0.9375, 0.6406, 0.9375, 0.1406, 0.9375, 0.1719, 0.9375, 0.1719, 0.9375, 0.1406, 0.9375, 0.9531, 0.9375, 0.9844, 0.9375, 0.9844, 0.9375, 0.9531, 0.9375, 0.3906, 0.9375, 0.4219, 0.9375, 0.4219, 0.9375, 0.3906, 0.9375, 0.8906, 0.9375, 0.9219, 0.9375, 0.9219, 0.9375, 0.8906, 0.9375, 0.3281, 0.9375, 0.3594, 0.9375, 0.3594, 0.9375, 0.3281, 0.9375, 0.8281, 0.9375, 0.8594, 0.9375, 0.8594, 0.9375, 0.8281, 0.9375, 0.2656, 0.9375, 0.2969, 0.9375, 0.2969, 0.9375, 0.2656, 0.9375, 0.7031, 0.9375, 0.7344, 0.9375, 0.7344, 0.9375, 0.7031, 0.9375, 0.7656, 0.9375, 0.7969, 0.9375, 0.7969, 0.9375, 0.7656, 0.9375, 0.2031, 0.9375, 0.2344, 0.9375, 0.2344, 0.9375, 0.2031, 0.9375, 0.6406, 0.9375, 0.6719, 0.9375, 0.6719, 0.9375, 0.6406, 0.9375, 0.1406, 0.9375, 0.1719, 0.9375, 0.1719, 0.9375, 0.1406, 0.9375, 0.5781, 0.9375, 0.6094, 0.9375, 0.6094, 0.9375, 0.5781, 0.9375, 0.07812, 0.9375, 0.1094, 0.9375, 0.1094, 0.9375, 0.07812, 0.9375, 0.5156, 0.9375, 0.5469, 0.9375, 0.5469, 0.9375, 0.5156, 0.9375, 0.01562, 0.9375, 0.04687, 0.9375, 0.04687, 0.9375, 0.01562, 0.9375, 0.4531, 0.9375, 0.4844, 0.9375, 0.4844, 0.9375, 0.4531, 0.9375, 0.8281, 0.9375, 0.8594, 0.9375, 0.8594, 0.9375, 0.8281, 0.9375, 0.2656, 0.9375, 0.2969, 0.9375, 0.2969, 0.9375, 0.2656, 0.9375, 0.7031, 0.9375, 0.7344, 0.9375, 0.7344, 0.9375, 0.7031, 0.9375, 0.7656, 0.9375, 0.7969, 0.9375, 0.7969, 0.9375, 0.7656, 0.9375, 0.2031, 0.9375, 0.2344, 0.9375, 0.2344, 0.9375, 0.2031, 0.9375, 0.6406, 0.9375, 0.6719, 0.9375, 0.6719, 0.9375, 0.6406, 0.9375, 0.1406, 0.9375, 0.1719, 0.9375, 0.1719, 0.9375, 0.1406, 0.9375, 0.5781, 0.9375, 0.6094, 0.9375, 0.6094, 0.9375, 0.5781, 0.9375, 0.07812, 0.9375, 0.1094, 0.9375, 0.1094, 0.9375, 0.07812, 0.9375, 0.5156, 0.9375, 0.5469, 0.9375, 0.5469, 0.9375, 0.5156, 0.9375, 0.01562, 0.9375, 0.04687, 0.9375, 0.04687, 0.9375, 0.01562, 0.9375, 0.4531, 0.9375, 0.4844, 0.9375, 0.4844, 0.9375, 0.4531, 0.9375, 0.9531, 0.9375, 0.9844, 0.9375, 0.9844, 0.9375, 0.9531, 0.9375, 0.3906, 0.9375, 0.4219, 0.9375, 0.4219, 0.9375, 0.3906, 0.9375, 0.8906, 0.9375, 0.9219, 0.9375, 0.9219, 0.9375, 0.8906, 0.9375, 0.3281, 0.9375, 0.3594, 0.9375, 0.3594, 0.9375, 0.3281, 0.9375, 0.1406, 0.9375, 0.1719, 0.9375, 0.1719, 0.9375, 0.1406, 0.9375, 0.5781, 0.9375, 0.6094, 0.9375, 0.6094, 0.9375, 0.5781, 0.9375, 0.07812, 0.9375, 0.1094, 0.9375, 0.1094, 0.9375, 0.07812, 0.9375, 0.5156, 0.9375, 0.5469, 0.9375, 0.5469, 0.9375, 0.5156, 0.9375, 0.01562, 0.9375, 0.04687, 0.9375, 0.04687, 0.9375, 0.01562, 0.9375, 0.4531, 0.9375, 0.4844, 0.9375, 0.4844, 0.9375, 0.4531, 0.9375, 0.9531, 0.9375, 0.9844, 0.9375, 0.9844, 0.9375, 0.9531, 0.9375, 0.3906, 0.9375, 0.4219, 0.9375, 0.4219, 0.9375, 0.3906, 0.9375, 0.8906, 0.9375, 0.9219, 0.9375, 0.9219, 0.9375, 0.8906, 0.9375, 0.3281, 0.9375, 0.3594, 0.9375, 0.3594, 0.9375, 0.3281, 0.9375, 0.8281, 0.9375, 0.8594, 0.9375, 0.8594, 0.9375, 0.8281, 0.9375, 0.2656, 0.9375, 0.2969, 0.9375, 0.2969, 0.9375, 0.2656, 0.9375, 0.7031, 0.9375, 0.7344, 0.9375, 0.7344, 0.9375, 0.7031, 0.9375, 0.7656, 0.9375, 0.7969, 0.9375, 0.7969, 0.9375, 0.7656, 0.9375, 0.2031, 0.9375, 0.2344, 0.9375, 0.2344, 0.9375, 0.2031, 0.9375, 0.6406, 0.9375, 0.6719, 0.9375, 0.6719, 0.9375, 0.6406, 0.9375, 0.7344, 0.9375, 0.7188, 1.0, 0.7031, 0.9375, 0.6719, 0.9375, 0.6562, 1.0, 0.6406, 0.9375, 0.6094, 0.9375, 0.5938, 1.0, 0.5781, 0.9375, 0.5469, 0.9375, 0.5313, 1.0, 0.5156, 0.9375, 0.4844, 0.9375, 0.4688, 1.0, 0.4531, 0.9375, 0.4219, 0.9375, 0.4063, 1.0, 0.3906, 0.9375, 0.3594, 0.9375, 0.3438, 1.0, 0.3281, 0.9375, 0.2969, 0.9375, 0.2812, 1.0, 0.2656, 0.9375, 0.2344, 0.9375, 0.2187, 1.0, 0.2031, 0.9375, 0.1719, 0.9375, 0.1562, 1.0, 0.1406, 0.9375, 0.1094, 0.9375, 0.09375, 1.0, 0.07812, 0.9375, 0.04687, 0.9375, 0.03125, 1.0, 0.01562, 0.9375, 0.9844, 0.9375, 0.9687, 1.0, 0.9531, 0.9375, 0.9219, 0.9375, 0.9062, 1.0, 0.8906, 0.9375, 0.8594, 0.9375, 0.8437, 1.0, 0.8281, 0.9375, 0.7969, 0.9375, 0.7812, 1.0, 0.7656, 0.9375, 0.625, 0.8588, 0.6875, 0.8588, 0.6875, 0.875, 0.625, 0.875, 0.625, 0.875, 0.5625, 0.875, 0.5625, 0.8588, 0.625, 0.8588, 0.5625, 0.875, 0.5, 0.875, 0.5, 0.8588, 0.5625, 0.8588, 0.4375, 0.8588, 0.5, 0.8588, 0.5, 0.875, 0.4375, 0.875, 0.375, 0.8588, 0.4375, 0.8588, 0.4375, 0.875, 0.375, 0.875, 0.375, 0.875, 0.3125, 0.875, 0.3125, 0.8588, 0.375, 0.8588, 0.3125, 0.875, 0.25, 0.875, 0.25, 0.8588, 0.3125, 0.8588, 0.1875, 0.8588, 0.25, 0.8588, 0.25, 0.875, 0.1875, 0.875, 0.125, 0.8588, 0.1875, 0.8588, 0.1875, 0.875, 0.125, 0.875, 0.125, 0.875, 0.0625, 0.875, 0.0625, 0.8588, 0.125, 0.8588, 0.0, 0.8588, 0.0625, 0.8588, 0.0625, 0.875, 0.0, 0.875, 0.9375, 0.8588, 1.0, 0.8588, 1.0, 0.875, 0.9375, 0.875, 0.9375, 0.875, 0.875, 0.875, 0.875, 0.8588, 0.9375, 0.8588, 0.875, 0.875, 0.8125, 0.875, 0.8125, 0.8588, 0.875, 0.8588, 0.75, 0.8588, 0.8125, 0.8588, 0.8125, 0.875, 0.75, 0.875, 0.75, 0.875, 0.6875, 0.875, 0.6875, 0.8588, 0.75, 0.8588, 0.625, 0.875, 0.6875, 0.875, 0.6847, 0.8861, 0.6278, 0.8861, 0.6222, 0.8861, 0.5653, 0.8861, 0.5625, 0.875, 0.625, 0.875, 0.5597, 0.8861, 0.5028, 0.8861, 0.5, 0.875, 0.5625, 0.875, 0.4375, 0.875, 0.5, 0.875, 0.4972, 0.8861, 0.4403, 0.8861, 0.375, 0.875, 0.4375, 0.875, 0.4347, 0.8861, 0.3778, 0.8861, 0.3722, 0.8861, 0.3153, 0.8861, 0.3125, 0.875, 0.375, 0.875, 0.3097, 0.8861, 0.2528, 0.8861, 0.25, 0.875, 0.3125, 0.875, 0.1875, 0.875, 0.25, 0.875, 0.2472, 0.8861, 0.1903, 0.8861, 0.125, 0.875, 0.1875, 0.875, 0.1847, 0.8861, 0.1278, 0.8861, 0.1222, 0.8861, 0.06528, 0.8861, 0.0625, 0.875, 0.125, 0.875, 0.0, 0.875, 0.0625, 0.875, 0.05972, 0.8861, 0.002775, 0.8861, 0.9375, 0.875, 1.0, 0.875, 0.9972, 0.8861, 0.9403, 0.8861, 0.9347, 0.8861, 0.8778, 0.8861, 0.875, 0.875, 0.9375, 0.875, 0.8722, 0.8861, 0.8153, 0.8861, 0.8125, 0.875, 0.875, 0.875, 0.75, 0.875, 0.8125, 0.875, 0.8097, 0.8861, 0.7528, 0.8861, 0.7472, 0.8861, 0.6903, 0.8861, 0.6875, 0.875, 0.75, 0.875, 0.6875, 0.75, 0.6875, 0.8588, 0.625, 0.8588, 0.625, 0.75])
me_sphere.materials.append(mat_metal)
me_sphere.materials.append(mat_wick)
me_sphere.use_remesh_fix_poles = True
me_sphere.use_remesh_preserve_attributes = False
me_sphere.use_mirror_vertex_groups = False
me_sphere.update()

# ---- objects
ob_sphere = bpy.data.objects.new('Sphere', me_sphere)
ob_point = bpy.data.objects.new('Point', light_point)
ob_point_001 = bpy.data.objects.new('Point.001', light_point_001)
ob_point_002 = bpy.data.objects.new('Point.002', light_point_002)
ob_camera = bpy.data.objects.new('Camera', cam_camera_001)

# ---- transforms, parenting, visibility, modifiers, constraints
ob_sphere.location = (0.0, 0.0, 0.0)
ob_sphere.rotation_euler = (0.1022, 0.4054, -0.5169)
ob_sphere.lineart.crease_threshold = 0.0
_m = ob_sphere.modifiers.new('EdgeSplit', 'EDGE_SPLIT')
ob_point.location = (1.508, -0.994, 0.5899)
ob_point.lineart.crease_threshold = 0.0
ob_point_001.location = (-3.279, 1.922, 3.068)
ob_point_001.lineart.crease_threshold = 0.0
ob_point_002.location = (3.778, 3.23, 1.579)
ob_point_002.lineart.crease_threshold = 0.0
ob_camera.location = (1.996, -8.573, 1.654)
ob_camera.rotation_euler = (1.425, 1.371e-06, 0.1993)
ob_camera.lineart.crease_threshold = 0.0

# ---- collection membership
col_collection.objects.link(ob_sphere)
col_collection.objects.link(ob_point)
col_collection.objects.link(ob_point_001)
col_collection.objects.link(ob_point_002)
col_collection.objects.link(ob_camera)

# ---- scene / render settings (as saved in the file)
scene.camera = ob_camera
scene.frame_start = 1; scene.frame_end = 250; scene.frame_set(2)
scene.render.engine = 'BLENDER_EEVEE_NEXT'
scene.render.resolution_x = 64
scene.render.resolution_y = 64
scene.render.film_transparent = True
scene.cycles.use_denoising = False
scene.cycles.samples = 128
scene.cycles.sampling_pattern = 'TABULATED_SOBOL'
scene.cycles.use_adaptive_sampling = False
scene.cycles.use_light_tree = False
scene.view_settings.view_transform = 'Filmic'
bpy.context.view_layer.update()
